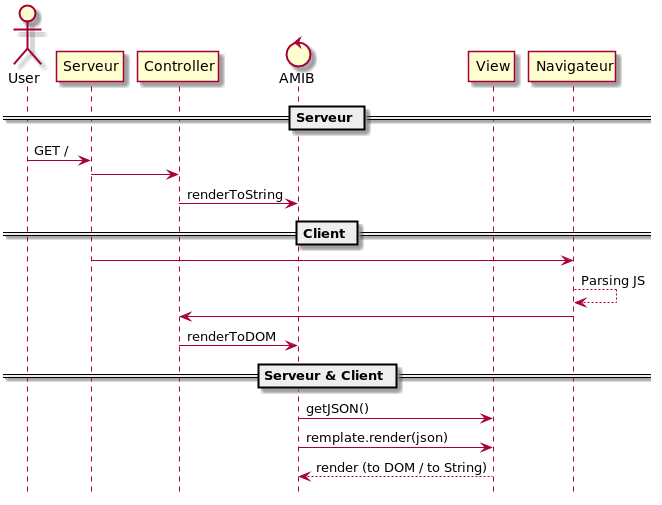

The diagram above was rendered by PlantUML. Its source (embedded in the PNG):
@startuml
hide footbox
actor User
participant Serveur
participant Controller
control AMIB
participant View
participant Navigateur

== Serveur ==
User -> Serveur : GET /
Serveur -> Controller
Controller -> AMIB : renderToString

== Client ==
Serveur -> Navigateur
Navigateur --> Navigateur : Parsing JS
Navigateur -> Controller
Controller -> AMIB : renderToDOM

== Serveur & Client ==
AMIB -> View : getJSON()
AMIB -> View : remplate.render(json)
AMIB <-- View : render (to DOM / to String)
@enduml